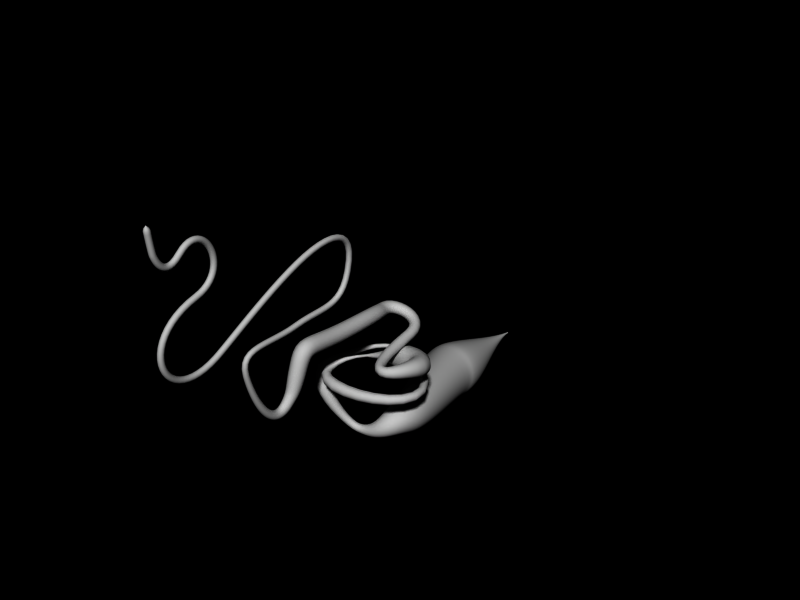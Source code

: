 # Source: caves_1.blend  (saved by Blender 2.79.6; exported with 4.5.12 LTS)
import bpy
from mathutils import Matrix  # noqa: F401  (used for matrix-valued properties, if any)

bpy.ops.wm.read_factory_settings(use_empty=True)
scene = bpy.context.scene
scene.name = 'caves_1'

# ---- collections
col_collection_1 = bpy.data.collections.new('Collection 1'); scene.collection.children.link(col_collection_1)

# ---- world
world_world = bpy.data.worlds.new('World'); scene.world = world_world
world_world.color = (0.0, 0.0, 0.0)
world_world.use_sun_shadow = False
world_world.sun_shadow_jitter_overblur = 0.0
world_world.cycles.sampling_method = 'MANUAL'
world_world.cycles.sample_map_resolution = 256

# ---- curves / text
cu_beziercurve = bpy.data.curves.new('BezierCurve', 'CURVE')
cu_beziercurve.dimensions = '3D'
_sp = cu_beziercurve.splines.new('BEZIER'); _sp.bezier_points.add(13)
_sp.bezier_points.foreach_set('co', [-297.0, 0.25, -2.237e-05, -284.8, 10.23, -2.062e-05, -258.9, 1.45, -1.935e-05, -251.0, 2.241, 0.1891, -239.3, 0.778, -1.792e-05, -224.6, 2.056, 0.2701, -217.6, 0.4425, 0.2795, -213.2, 4.394, 0.3255, -202.8, 1.697, 0.03618, -163.5, 3.0, -1.186e-05, -134.1, 1.259, 0.03619, -104.0, 1.0, -7.661e-06, 1.044, 1.0, 4.484e-08, 4.488, 0.0, 5.884e-07])
_sp.bezier_points.foreach_set('handle_left', [-301.2, 0.25, -0.493, -289.0, 10.23, -0.493, -263.1, 1.45, -0.493, -255.1, 2.241, -0.3039, -243.5, 0.778, -0.493, -227.7, 1.981, 0.208, -218.9, 0.3858, 0.2845, -214.1, 4.329, 0.4234, -205.5, 1.689, 0.1305, -165.6, 3.0, -0.2465, -148.0, 1.759, 0.1715, -106.1, 1.0, -0.2465, -0.1609, 0.9898, -1.765e-08, 3.283, -0.01025, 5.259e-07])
_sp.bezier_points.foreach_set('handle_right', [-292.0, 0.25, 0.5895, -279.8, 10.23, 0.5895, -254.0, 1.45, 0.5895, -246.0, 2.241, 0.7786, -238.1, 0.778, 0.1474, -224.0, 2.07, 0.2816, -216.2, 0.4993, 0.2744, -212.5, 4.446, 0.248, -193.6, 1.724, -0.2776, -161.0, 3.0, 0.2947, -120.3, 0.7589, -0.09912, -99.03, 1.0, 0.5895, 2.547, 1.013, 1.228e-07, 5.991, 0.01278, 6.663e-07])
for _p, _l, _r in zip(_sp.bezier_points, ['ALIGNED', 'ALIGNED', 'ALIGNED', 'ALIGNED', 'ALIGNED', 'ALIGNED', 'ALIGNED', 'ALIGNED', 'ALIGNED', 'ALIGNED', 'ALIGNED', 'ALIGNED', 'ALIGNED', 'ALIGNED'], ['ALIGNED', 'ALIGNED', 'ALIGNED', 'ALIGNED', 'ALIGNED', 'ALIGNED', 'ALIGNED', 'ALIGNED', 'ALIGNED', 'ALIGNED', 'ALIGNED', 'ALIGNED', 'ALIGNED', 'ALIGNED']): _p.handle_left_type = _l; _p.handle_right_type = _r
_sp.order_u = 0
_sp.order_v = 0
cu_beziercurve.use_path = True
cu_beziercurve.use_path_clamp = True
cu_beziercurve.bevel_resolution = 0
cu_beziercurve.fill_mode = 'HALF'
cu_beziercircle = bpy.data.curves.new('BezierCircle', 'CURVE')
cu_beziercircle.dimensions = '3D'
_sp = cu_beziercircle.splines.new('BEZIER'); _sp.bezier_points.add(3)
_sp.bezier_points.foreach_set('co', [0.0, -1.0, 0.0, 1.0, 0.0, 0.0, 0.0, 1.0, 0.0, -1.0, 0.0, 0.0])
_sp.bezier_points.foreach_set('handle_left', [-0.5521, -1.0, 0.0, 1.0, -0.5521, 0.0, 0.5521, 1.0, 0.0, -1.0, 0.5521, 0.0])
_sp.bezier_points.foreach_set('handle_right', [0.5521, -1.0, 0.0, 1.0, 0.5521, 0.0, -0.5521, 1.0, 0.0, -1.0, -0.5521, 0.0])
for _p, _l, _r in zip(_sp.bezier_points, ['AUTO', 'AUTO', 'AUTO', 'AUTO'], ['AUTO', 'AUTO', 'AUTO', 'AUTO']): _p.handle_left_type = _l; _p.handle_right_type = _r
_sp.order_u = 0
_sp.order_v = 0
_sp.resolution_u = 8
_sp.use_cyclic_u = True
cu_beziercircle.use_path = True
cu_beziercircle.use_path_clamp = True
cu_beziercircle.bevel_resolution = 0
cu_beziercircle.fill_mode = 'HALF'
cu_caves_1 = bpy.data.curves.new('caves_1', 'CURVE')
cu_caves_1.dimensions = '3D'
_sp = cu_caves_1.splines.new('BEZIER'); _sp.bezier_points.add(24)
_sp.bezier_points.foreach_set('co', [-8.252, 299.6, -178.1, -8.252, 224.5, -178.4, 12.45, 145.1, -170.8, -8.657, 121.9, -177.6, -35.43, 118.9, -136.3, 24.92, 149.3, -132.6, -19.82, 106.2, -127.4, 45.95, 117.3, -106.7, 24.09, 136.1, -98.97, 0.0986, 139.3, -89.1, 2.5, 107.5, -87.65, 2.5, 54.79, -99.94, 2.5, 46.0, -115.6, 2.5, 25.63, -110.7, 2.5, 14.28, -81.63, 2.5, 56.0, -66.72, 2.5, 102.3, -47.64, 2.5, 59.04, -27.27, 2.5, -6.441, -61.01, 2.5, -42.75, -51.31, 2.5, -16.62, -19.28, 2.5, -3.567, 3.942, 2.5, -24.46, 8.844, 2.5, -41.23, 13.76, 2.505, -43.47, 31.02])
_sp.bezier_points.foreach_set('handle_left', [-8.08, 314.3, -180.0, -8.08, 239.2, -180.2, 12.62, 159.8, -172.7, 5.307, 125.5, -179.4, -36.7, 102.0, -137.5, -22.25, 186.6, -131.0, -19.06, 81.66, -133.4, 45.56, 137.4, -111.3, 25.81, 75.48, -107.4, 0.0986, 150.5, -88.79, 2.5, 135.0, -87.64, 2.5, 63.25, -78.02, 2.5, 50.74, -110.7, 2.5, 31.27, -119.1, 2.5, 15.87, -89.81, 2.5, 34.13, -70.4, 2.5, 95.5, -70.81, 2.5, 85.12, -17.21, 2.5, 3.192, -56.41, 2.5, -39.52, -62.67, 2.5, -38.79, -24.86, 2.5, -0.3708, -4.41, 2.5, -15.62, 17.59, 2.5, -40.48, 11.43, 2.5, -43.47, 30.02])
_sp.bezier_points.foreach_set('handle_right', [-8.385, 288.2, -176.7, -8.385, 213.1, -177.0, 12.25, 127.5, -168.7, -19.73, 119.1, -176.1, -33.74, 141.3, -134.6, 75.45, 109.3, -134.3, -20.66, 133.2, -120.7, 46.36, 96.56, -102.0, 23.51, 156.6, -96.13, 0.0986, 130.9, -89.33, 2.5, 59.8, -87.66, 2.5, 51.19, -109.3, 2.5, 38.41, -123.5, 2.5, 20.0, -102.3, 2.5, 10.47, -61.91, 2.5, 77.87, -63.03, 2.5, 111.3, -17.04, 2.5, 32.97, -37.33, 2.5, -25.89, -70.32, 2.5, -45.97, -39.94, 2.5, -2.831, -15.81, 2.5, -6.764, 12.29, 2.5, -35.92, -2.495, 2.5, -41.76, 15.37, 2.51, -43.47, 32.02])
for _p, _l, _r in zip(_sp.bezier_points, ['ALIGNED', 'ALIGNED', 'ALIGNED', 'ALIGNED', 'ALIGNED', 'ALIGNED', 'ALIGNED', 'ALIGNED', 'ALIGNED', 'ALIGNED', 'ALIGNED', 'ALIGNED', 'ALIGNED', 'ALIGNED', 'ALIGNED', 'ALIGNED', 'ALIGNED', 'ALIGNED', 'ALIGNED', 'ALIGNED', 'ALIGNED', 'ALIGNED', 'ALIGNED', 'ALIGNED', 'ALIGNED'], ['ALIGNED', 'ALIGNED', 'ALIGNED', 'ALIGNED', 'ALIGNED', 'ALIGNED', 'ALIGNED', 'ALIGNED', 'ALIGNED', 'ALIGNED', 'ALIGNED', 'ALIGNED', 'ALIGNED', 'ALIGNED', 'ALIGNED', 'ALIGNED', 'ALIGNED', 'ALIGNED', 'ALIGNED', 'ALIGNED', 'ALIGNED', 'ALIGNED', 'ALIGNED', 'ALIGNED', 'ALIGNED']): _p.handle_left_type = _l; _p.handle_right_type = _r
_sp.order_u = 0
_sp.order_v = 0
cu_caves_1.use_path = True
cu_caves_1.use_path_clamp = True
cu_caves_1.bevel_mode = 'OBJECT'
cu_caves_1.bevel_resolution = 0
cu_caves_1.fill_mode = 'HALF'

# ---- objects
ob_taper = bpy.data.objects.new('taper', cu_beziercurve)
ob_tunnel = bpy.data.objects.new('tunnel', cu_beziercircle)
ob_path = bpy.data.objects.new('path', cu_caves_1)

# ---- transforms, parenting, visibility, modifiers, constraints
ob_taper.location = (5.0, 0.0, -160.7)
ob_taper.rotation_euler = (1.571, 5.96e-08, -1.571)
ob_taper.lineart.crease_threshold = 0.0
ob_tunnel.location = (-5.869, 0.0, 0.0)
ob_tunnel.rotation_euler = (3.142, 3e-23, 4.441e-16)
ob_tunnel.scale = (2.0, 2.0, 2.0)
ob_tunnel.lineart.crease_threshold = 0.0
ob_path.location = (-2.5, 43.22, -24.96)
ob_path.lineart.crease_threshold = 0.0
cu_caves_1.bevel_object = ob_tunnel
cu_caves_1.taper_object = ob_taper

# ---- collection membership
col_collection_1.objects.link(ob_taper)
col_collection_1.objects.link(ob_tunnel)
col_collection_1.objects.link(ob_path)

# ---- scene / render settings (as saved in the file)
scene.frame_start = 1; scene.frame_end = 250; scene.frame_set(11)
scene.render.engine = 'BLENDER_EEVEE_NEXT'
scene.render.image_settings.file_format = 'JPEG'
scene.render.image_settings.color_mode = 'RGB'
scene.render.image_settings.compression = 90
scene.render.resolution_x = 800
scene.render.resolution_y = 600
scene.render.pixel_aspect_x = 100.0
scene.render.pixel_aspect_y = 100.0
scene.render.fps = 25
scene.render.dither_intensity = 0.0
scene.render.use_compositing = False
scene.render.use_sequencer = False
scene.render.bake_margin = 2
scene.render.bake_bias = 0.0
scene.render.use_stamp_time = False
scene.render.use_stamp_date = False
scene.render.use_stamp_frame = False
scene.render.use_stamp_camera = False
scene.render.use_stamp_scene = False
scene.render.use_stamp_filename = False
scene.render.use_stamp_render_time = False
scene.render.stamp_font_size = 0
scene.cycles.use_denoising = False
scene.cycles.samples = 10
scene.cycles.sampling_pattern = 'TABULATED_SOBOL'
scene.cycles.light_sampling_threshold = 0.0
scene.cycles.use_adaptive_sampling = False
scene.cycles.use_light_tree = False
scene.cycles.blur_glossy = 0.0
scene.cycles.volume_bounces = 1
scene.cycles.pixel_filter_type = 'GAUSSIAN'
scene.cycles.sample_clamp_indirect = 0.0
scene.view_settings.view_transform = 'Raw'
bpy.context.view_layer.update()

# ---- added for rendering (the .blend has no active camera and no usable light): camera, sun
cam_auto = bpy.data.cameras.new('AutoCamera')
cam_auto.lens = 50.0
cam_auto.sensor_width = 36.0
cam_auto.clip_end = 7073.64
ob_auto_camera = bpy.data.objects.new('AutoCamera', cam_auto)
scene.collection.objects.link(ob_auto_camera)
ob_auto_camera.location = (419.932, -307.903, 223.372)
ob_auto_camera.rotation_euler = (1.09748, -7.21219e-08, 0.694738)
scene.camera = ob_auto_camera
light_auto_sun = bpy.data.lights.new('AutoSun', 'SUN')
light_auto_sun.energy = 3.0
light_auto_sun.angle = 0.0523599
ob_auto_sun = bpy.data.objects.new('AutoSun', light_auto_sun)
scene.collection.objects.link(ob_auto_sun)
ob_auto_sun.rotation_euler = (0.872665, 0.174533, 0.523599)
bpy.context.view_layer.update()
